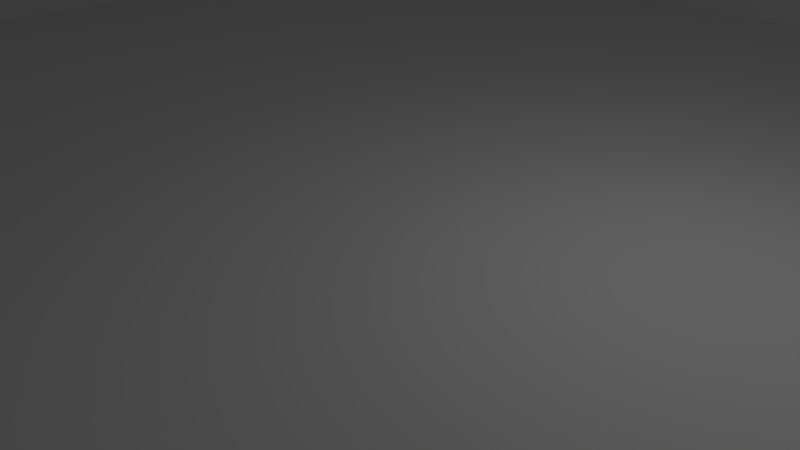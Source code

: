 # Source: GameFloor.blend  (saved by Blender 2.79.0; exported with 4.5.12 LTS)
import bpy
from mathutils import Matrix  # noqa: F401  (used for matrix-valued properties, if any)

bpy.ops.wm.read_factory_settings(use_empty=True)
scene = bpy.context.scene
scene.name = 'Scene'

# ---- collections
col_collection_1 = bpy.data.collections.new('Collection 1'); scene.collection.children.link(col_collection_1)

# ---- world
world_world = bpy.data.worlds.new('World'); scene.world = world_world
world_world.color = (0.05088, 0.05088, 0.05088)
world_world.use_sun_shadow = False
world_world.sun_shadow_jitter_overblur = 0.0
world_world.cycles.sampling_method = 'MANUAL'

# ---- cameras
cam_camera = bpy.data.cameras.new('Camera')
cam_camera.clip_end = 100.0
cam_camera.lens = 35.0
cam_camera.sensor_width = 32.0
cam_camera.sensor_height = 18.0
cam_camera.ortho_scale = 7.314
cam_camera.dof.focus_distance = 0.0
cam_camera.dof.aperture_fstop = 128.0

# ---- lights
light_lamp = bpy.data.lights.new('Lamp', 'POINT')
light_lamp.transmission_factor = 0.0
light_lamp.cutoff_distance = 30.0
light_lamp.energy = 100.0
light_lamp.shadow_buffer_clip_start = 1.001
light_lamp.shadow_soft_size = 0.1
light_lamp.shadow_maximum_resolution = 0.006
light_lamp.use_absolute_resolution = True

# ---- meshes
me_cube_002 = bpy.data.meshes.new('Cube.002')
me_cube_002.from_pydata([(12.28, 12.28, -1.127), (12.28, 11.56, -1.127), (12.28, 10.83, -1.127), (12.28, 10.11, -1.127), (12.28, 9.389, -1.127), (12.28, 8.667, -1.127), (12.28, 7.944, -1.127), (12.28, 7.222, -1.127), (12.28, 6.5, -1.127), (12.28, 5.778, -1.127), (12.28, 5.056, -1.127), (12.28, 4.333, -1.127), (12.28, 3.611, -1.127), (12.28, 2.889, -1.127), (12.28, 2.167, -1.127), (12.28, 1.444, -1.127), (12.28, 0.7222, -1.127), (12.28, -1.132e-06, -1.127), (12.28, -0.7222, -1.127), (12.28, -1.444, -1.127), (12.28, -2.167, -1.127), (12.28, -2.889, -1.127), (12.28, -3.611, -1.127), (12.28, -4.333, -1.127), (12.28, -5.056, -1.127), (12.28, -5.778, -1.127), (12.28, -6.5, -1.127), (12.28, -7.222, -1.127), (12.28, -7.944, -1.127), (12.28, -8.667, -1.127), (12.28, -9.389, -1.127), (12.28, -10.11, -1.127), (12.28, -10.83, -1.127), (12.28, -11.56, -1.127), (12.28, -12.28, -1.127), (11.56, 12.28, -1.127), (11.56, -12.28, -1.127), (10.83, 12.28, -1.127), (10.83, -12.28, -1.127), (10.11, 12.28, -1.127), (10.11, -12.28, -1.127), (9.389, 12.28, -1.127), (9.389, -12.28, -1.127), (8.667, 12.28, -1.127), (8.667, -12.28, -1.127), (7.944, 12.28, -1.127), (7.944, -12.28, -1.127), (7.222, 12.28, -1.127), (7.222, -12.28, -1.127), (6.5, 12.28, -1.127), (6.5, -12.28, -1.127), (5.778, 12.28, -1.127), (5.778, -12.28, -1.127), (5.056, 12.28, -1.127), (5.056, -12.28, -1.127), (4.333, 12.28, -1.127), (4.333, -12.28, -1.127), (3.611, 12.28, -1.127), (3.611, -12.28, -1.127), (2.889, 12.28, -1.127), (2.889, -12.28, -1.127), (2.167, 12.28, -1.127), (2.167, -12.28, -1.127), (1.444, 12.28, -1.127), (1.444, -12.28, -1.127), (0.7222, 12.28, -1.127), (0.7222, -12.28, -1.127), (1.07e-06, 12.28, -1.127), (-1.07e-06, -12.28, -1.127), (-0.7222, 12.28, -1.127), (-0.7222, -12.28, -1.127), (-1.444, 12.28, -1.127), (-1.444, -12.28, -1.127), (-2.167, 12.28, -1.127), (-2.167, -12.28, -1.127), (-2.889, 12.28, -1.127), (-2.889, -12.28, -1.127), (-3.611, 12.28, -1.127), (-3.611, -12.28, -1.127), (-4.333, 12.28, -1.127), (-4.333, -12.28, -1.127), (-5.056, 12.28, -1.127), (-5.056, -12.28, -1.127), (-5.778, 12.28, -1.127), (-5.778, -12.28, -1.127), (-6.5, 12.28, -1.127), (-6.5, -12.28, -1.127), (-7.222, 12.28, -1.127), (-7.222, -12.28, -1.127), (-7.944, 12.28, -1.127), (-7.944, -12.28, -1.127), (-8.667, 12.28, -1.127), (-8.667, -12.28, -1.127), (-9.389, 12.28, -1.127), (-9.389, -12.28, -1.127), (-10.11, 12.28, -1.127), (-10.11, -12.28, -1.127), (-10.83, 12.28, -1.127), (-10.83, -12.28, -1.127), (-11.56, 12.28, -1.127), (-11.56, -12.28, -1.127), (-12.28, 12.28, -1.127), (-12.28, 11.56, -1.127), (-12.28, 10.83, -1.127), (-12.28, 10.11, -1.127), (-12.28, 9.389, -1.127), (-12.28, 8.667, -1.127), (-12.28, 7.944, -1.127), (-12.28, 7.222, -1.127), (-12.28, 6.5, -1.127), (-12.28, 5.778, -1.127), (-12.28, 5.056, -1.127), (-12.28, 4.333, -1.127), (-12.28, 3.611, -1.127), (-12.28, 2.889, -1.127), (-12.28, 2.167, -1.127), (-12.28, 1.444, -1.127), (-12.28, 0.7222, -1.127), (-12.28, -1.132e-06, -1.127), (-12.28, -0.7222, -1.127), (-12.28, -1.444, -1.127), (-12.28, -2.167, -1.127), (-12.28, -2.889, -1.127), (-12.28, -3.611, -1.127), (-12.28, -4.333, -1.127), (-12.28, -5.056, -1.127), (-12.28, -5.778, -1.127), (-12.28, -6.5, -1.127), (-12.28, -7.222, -1.127), (-12.28, -7.944, -1.127), (-12.28, -8.667, -1.127), (-12.28, -9.389, -1.127), (-12.28, -10.11, -1.127), (-12.28, -10.83, -1.127), (-12.28, -11.56, -1.127), (-12.28, -12.28, -1.127)], [], [(0, 35, 37, 39, 41, 43, 45, 47, 49, 51, 53, 55, 57, 59, 61, 63, 65, 67, 69, 71, 73, 75, 77, 79, 81, 83, 85, 87, 89, 91, 93, 95, 97, 99, 101, 102, 103, 104, 105, 106, 107, 108, 109, 110, 111, 112, 113, 114, 115, 116, 117, 118, 119, 120, 121, 122, 123, 124, 125, 126, 127, 128, 129, 130, 131, 132, 133, 134, 135, 100, 98, 96, 94, 92, 90, 88, 86, 84, 82, 80, 78, 76, 74, 72, 70, 68, 66, 64, 62, 60, 58, 56, 54, 52, 50, 48, 46, 44, 42, 40, 38, 36, 34, 33, 32, 31, 30, 29, 28, 27, 26, 25, 24, 23, 22, 21, 20, 19, 18, 17, 16, 15, 14, 13, 12, 11, 10, 9, 8, 7, 6, 5, 4, 3, 2, 1)])
_uv = me_cube_002.uv_layers.new(name='UVMap')
_uv.uv.foreach_set('vector', [0.9999, 0.9999, 0.9705, 0.9999, 0.9411, 0.9999, 0.9117, 0.9999, 0.8823, 0.9999, 0.8529, 0.9999, 0.8235, 0.9999, 0.7941, 0.9999, 0.7647, 0.9999, 0.7352, 0.9999, 0.7058, 0.9999, 0.6764, 0.9999, 0.647, 0.9999, 0.6176, 0.9999, 0.5882, 0.9999, 0.5588, 0.9999, 0.5294, 0.9999, 0.5, 0.9999, 0.4706, 0.9999, 0.4412, 0.9999, 0.4118, 0.9999, 0.3824, 0.9999, 0.353, 0.9999, 0.3236, 0.9999, 0.2942, 0.9999, 0.2648, 0.9999, 0.2353, 0.9999, 0.2059, 0.9999, 0.1765, 0.9999, 0.1471, 0.9999, 0.1177, 0.9999, 0.08832, 0.9999, 0.05891, 0.9999, 0.02951, 0.9999, 9.998e-05, 0.9999, 0.0001001, 0.9705, 0.0001003, 0.9411, 0.0001004, 0.9117, 0.0001006, 0.8823, 0.0001007, 0.8529, 0.0001009, 0.8235, 0.000101, 0.7941, 0.0001012, 0.7646, 0.0001014, 0.7352, 0.0001015, 0.7058, 0.0001017, 0.6764, 0.0001019, 0.647, 0.000102, 0.6176, 0.0001021, 0.5882, 0.0001022, 0.5588, 0.0001022, 0.5294, 0.0001023, 0.5, 0.0001023, 0.4706, 0.0001022, 0.4412, 0.0001022, 0.4118, 0.0001022, 0.3824, 0.0001022, 0.353, 0.0001022, 0.3236, 0.0001021, 0.2942, 0.0001021, 0.2648, 0.000102, 0.2353, 0.0001019, 0.2059, 0.0001018, 0.1765, 0.0001018, 0.1471, 0.0001017, 0.1177, 0.0001016, 0.08832, 0.0001015, 0.05891, 0.0001014, 0.02951, 0.0001012, 0.000103, 0.02951, 0.0001029, 0.05891, 0.0001027, 0.08832, 0.0001027, 0.1177, 0.0001025, 0.1471, 0.0001025, 0.1765, 0.0001025, 0.2059, 0.0001024, 0.2353, 0.0001023, 0.2648, 0.0001022, 0.2942, 0.0001022, 0.3236, 0.0001022, 0.353, 0.0001022, 0.3824, 0.0001022, 0.4118, 0.0001022, 0.4412, 0.0001022, 0.4706, 0.0001022, 0.5, 0.0001022, 0.5294, 0.000102, 0.5588, 0.000102, 0.5882, 0.0001018, 0.6176, 0.0001018, 0.647, 0.0001016, 0.6764, 0.0001016, 0.7058, 0.0001015, 0.7352, 0.0001013, 0.7646, 0.0001012, 0.7941, 0.0001011, 0.8235, 0.0001009, 0.8529, 0.0001008, 0.8823, 0.0001006, 0.9117, 0.0001005, 0.9411, 0.0001003, 0.9705, 0.0001001, 0.9999, 9.998e-05, 0.9999, 0.02951, 0.9999, 0.05891, 0.9999, 0.08832, 0.9999, 0.1177, 0.9999, 0.1471, 0.9999, 0.1765, 0.9999, 0.2059, 0.9999, 0.2353, 0.9999, 0.2648, 0.9999, 0.2942, 0.9999, 0.3236, 0.9999, 0.353, 0.9999, 0.3824, 0.9999, 0.4118, 0.9999, 0.4412, 0.9999, 0.4706, 0.9999, 0.5, 0.9999, 0.5294, 0.9999, 0.5588, 0.9999, 0.5882, 0.9999, 0.6176, 0.9999, 0.647, 0.9999, 0.6764, 0.9999, 0.7058, 0.9999, 0.7352, 0.9999, 0.7647, 0.9999, 0.7941, 0.9999, 0.8235, 0.9999, 0.8529, 0.9999, 0.8823, 0.9999, 0.9117, 0.9999, 0.9411, 0.9999, 0.9705])
me_cube_002.use_remesh_preserve_volume = False
me_cube_002.use_remesh_preserve_attributes = False
me_cube_002.use_mirror_vertex_groups = False
me_cube_002.update()
me_cube_001 = bpy.data.meshes.new('Cube.001')
me_cube_001.from_pydata([(12.28, 12.28, -1.127), (12.28, 11.56, -1.127), (12.28, 10.83, -1.127), (12.28, 10.11, -1.127), (12.28, 9.389, -1.127), (12.28, 8.667, -1.127), (12.28, 7.944, -1.127), (12.28, 7.222, -1.127), (12.28, 6.5, -1.127), (12.28, 5.778, -1.127), (12.28, 5.056, -1.127), (12.28, 4.333, -1.127), (12.28, 3.611, -1.127), (12.28, 2.889, -1.127), (12.28, 2.167, -1.127), (12.28, 1.444, -1.127), (12.28, 0.7222, -1.127), (12.28, -1.132e-06, -1.127), (12.28, -0.7222, -1.127), (12.28, -1.444, -1.127), (12.28, -2.167, -1.127), (12.28, -2.889, -1.127), (12.28, -3.611, -1.127), (12.28, -4.333, -1.127), (12.28, -5.056, -1.127), (12.28, -5.778, -1.127), (12.28, -6.5, -1.127), (12.28, -7.222, -1.127), (12.28, -7.944, -1.127), (12.28, -8.667, -1.127), (12.28, -9.389, -1.127), (12.28, -10.11, -1.127), (12.28, -10.83, -1.127), (12.28, -11.56, -1.127), (12.28, -12.28, -1.127), (11.56, 12.28, -1.127), (11.56, -12.28, -1.127), (10.83, 12.28, -1.127), (10.83, -12.28, -1.127), (10.11, 12.28, -1.127), (10.11, -12.28, -1.127), (9.389, 12.28, -1.127), (9.389, -12.28, -1.127), (8.667, 12.28, -1.127), (8.667, -12.28, -1.127), (7.944, 12.28, -1.127), (7.944, -12.28, -1.127), (7.222, 12.28, -1.127), (7.222, -12.28, -1.127), (6.5, 12.28, -1.127), (6.5, -12.28, -1.127), (5.778, 12.28, -1.127), (5.778, -12.28, -1.127), (5.056, 12.28, -1.127), (5.056, -12.28, -1.127), (4.333, 12.28, -1.127), (4.333, -12.28, -1.127), (3.611, 12.28, -1.127), (3.611, -12.28, -1.127), (2.889, 12.28, -1.127), (2.889, -12.28, -1.127), (2.167, 12.28, -1.127), (2.167, -12.28, -1.127), (1.444, 12.28, -1.127), (1.444, -12.28, -1.127), (0.7222, 12.28, -1.127), (0.7222, -12.28, -1.127), (1.07e-06, 12.28, -1.127), (-1.07e-06, -12.28, -1.127), (-0.7222, 12.28, -1.127), (-0.7222, -12.28, -1.127), (-1.444, 12.28, -1.127), (-1.444, -12.28, -1.127), (-2.167, 12.28, -1.127), (-2.167, -12.28, -1.127), (-2.889, 12.28, -1.127), (-2.889, -12.28, -1.127), (-3.611, 12.28, -1.127), (-3.611, -12.28, -1.127), (-4.333, 12.28, -1.127), (-4.333, -12.28, -1.127), (-5.056, 12.28, -1.127), (-5.056, -12.28, -1.127), (-5.778, 12.28, -1.127), (-5.778, -12.28, -1.127), (-6.5, 12.28, -1.127), (-6.5, -12.28, -1.127), (-7.222, 12.28, -1.127), (-7.222, -12.28, -1.127), (-7.944, 12.28, -1.127), (-7.944, -12.28, -1.127), (-8.667, 12.28, -1.127), (-8.667, -12.28, -1.127), (-9.389, 12.28, -1.127), (-9.389, -12.28, -1.127), (-10.11, 12.28, -1.127), (-10.11, -12.28, -1.127), (-10.83, 12.28, -1.127), (-10.83, -12.28, -1.127), (-11.56, 12.28, -1.127), (-11.56, -12.28, -1.127), (-12.28, 12.28, -1.127), (-12.28, 11.56, -1.127), (-12.28, 10.83, -1.127), (-12.28, 10.11, -1.127), (-12.28, 9.389, -1.127), (-12.28, 8.667, -1.127), (-12.28, 7.944, -1.127), (-12.28, 7.222, -1.127), (-12.28, 6.5, -1.127), (-12.28, 5.778, -1.127), (-12.28, 5.056, -1.127), (-12.28, 4.333, -1.127), (-12.28, 3.611, -1.127), (-12.28, 2.889, -1.127), (-12.28, 2.167, -1.127), (-12.28, 1.444, -1.127), (-12.28, 0.7222, -1.127), (-12.28, -1.132e-06, -1.127), (-12.28, -0.7222, -1.127), (-12.28, -1.444, -1.127), (-12.28, -2.167, -1.127), (-12.28, -2.889, -1.127), (-12.28, -3.611, -1.127), (-12.28, -4.333, -1.127), (-12.28, -5.056, -1.127), (-12.28, -5.778, -1.127), (-12.28, -6.5, -1.127), (-12.28, -7.222, -1.127), (-12.28, -7.944, -1.127), (-12.28, -8.667, -1.127), (-12.28, -9.389, -1.127), (-12.28, -10.11, -1.127), (-12.28, -10.83, -1.127), (-12.28, -11.56, -1.127), (-12.28, -12.28, -1.127), (12.28, 12.28, 2.864), (12.28, 11.56, 2.864), (12.28, 10.83, 2.864), (12.28, 10.11, 2.864), (12.28, 9.389, 2.864), (12.28, 8.667, 2.864), (12.28, 7.944, 2.864), (12.28, 7.222, 2.864), (12.28, 6.5, 2.864), (12.28, 5.778, 2.864), (12.28, 5.056, 2.864), (12.28, 4.333, 2.864), (12.28, 3.611, 2.864), (12.28, 2.889, 2.864), (12.28, 2.167, 2.864), (12.28, 1.444, 2.864), (12.28, 0.7222, 2.864), (12.28, -1.132e-06, 2.864), (12.28, -0.7222, 2.864), (12.28, -1.444, 2.864), (12.28, -2.167, 2.864), (12.28, -2.889, 2.864), (12.28, -3.611, 2.864), (12.28, -4.333, 2.864), (12.28, -5.056, 2.864), (12.28, -5.778, 2.864), (12.28, -6.5, 2.864), (12.28, -7.222, 2.864), (12.28, -7.944, 2.864), (12.28, -8.667, 2.864), (12.28, -9.389, 2.864), (12.28, -10.11, 2.864), (12.28, -10.83, 2.864), (12.28, -11.56, 2.864), (12.28, -12.28, 2.864), (-12.28, -12.28, 2.864), (-12.28, 12.28, 2.864), (-12.28, 11.56, 2.864), (-12.28, 10.83, 2.864), (-12.28, 10.11, 2.864), (-12.28, 9.389, 2.864), (-12.28, 8.667, 2.864), (-12.28, 7.944, 2.864), (-12.28, 7.222, 2.864), (-12.28, 6.5, 2.864), (-12.28, 5.778, 2.864), (-12.28, 5.056, 2.864), (-12.28, 4.333, 2.864), (-12.28, 3.611, 2.864), (-12.28, 2.889, 2.864), (-12.28, 2.167, 2.864), (-12.28, 1.444, 2.864), (-12.28, 0.7222, 2.864), (-12.28, -1.132e-06, 2.864), (-12.28, -0.7222, 2.864), (-12.28, -1.444, 2.864), (-12.28, -2.167, 2.864), (-12.28, -2.889, 2.864), (-12.28, -3.611, 2.864), (-12.28, -4.333, 2.864), (-12.28, -5.056, 2.864), (-12.28, -5.778, 2.864), (-12.28, -6.5, 2.864), (-12.28, -7.222, 2.864), (-12.28, -7.944, 2.864), (-12.28, -8.667, 2.864), (-12.28, -9.389, 2.864), (-12.28, -10.11, 2.864), (-12.28, -10.83, 2.864), (-12.28, -11.56, 2.864), (11.56, 12.28, 2.864), (11.56, -12.28, 2.864), (10.83, 12.28, 2.864), (10.83, -12.28, 2.864), (10.11, 12.28, 2.864), (10.11, -12.28, 2.864), (9.389, 12.28, 2.864), (9.389, -12.28, 2.864), (8.667, 12.28, 2.864), (8.667, -12.28, 2.864), (7.944, 12.28, 2.864), (7.944, -12.28, 2.864), (7.222, 12.28, 2.864), (7.222, -12.28, 2.864), (6.5, 12.28, 2.864), (6.5, -12.28, 2.864), (5.778, 12.28, 2.864), (5.778, -12.28, 2.864), (5.056, 12.28, 2.864), (5.056, -12.28, 2.864), (4.333, 12.28, 2.864), (4.333, -12.28, 2.864), (3.611, 12.28, 2.864), (3.611, -12.28, 2.864), (2.889, 12.28, 2.864), (2.889, -12.28, 2.864), (2.167, 12.28, 2.864), (2.167, -12.28, 2.864), (1.444, 12.28, 2.864), (1.444, -12.28, 2.864), (0.7222, 12.28, 2.864), (0.7222, -12.28, 2.864), (9.593e-07, 12.28, 2.864), (-1.18e-06, -12.28, 2.864), (-0.7222, 12.28, 2.864), (-0.7222, -12.28, 2.864), (-1.444, 12.28, 2.864), (-1.444, -12.28, 2.864), (-2.167, 12.28, 2.864), (-2.167, -12.28, 2.864), (-2.889, 12.28, 2.864), (-2.889, -12.28, 2.864), (-3.611, 12.28, 2.864), (-3.611, -12.28, 2.864), (-4.333, 12.28, 2.864), (-4.333, -12.28, 2.864), (-5.056, 12.28, 2.864), (-5.056, -12.28, 2.864), (-5.778, 12.28, 2.864), (-5.778, -12.28, 2.864), (-6.5, 12.28, 2.864), (-6.5, -12.28, 2.864), (-7.222, 12.28, 2.864), (-7.222, -12.28, 2.864), (-7.944, 12.28, 2.864), (-7.944, -12.28, 2.864), (-8.667, 12.28, 2.864), (-8.667, -12.28, 2.864), (-9.389, 12.28, 2.864), (-9.389, -12.28, 2.864), (-10.11, 12.28, 2.864), (-10.11, -12.28, 2.864), (-10.83, 12.28, 2.864), (-10.83, -12.28, 2.864), (-11.56, 12.28, 2.864), (-11.56, -12.28, 2.864)], [], [(120, 119, 118, 117, 116, 115, 114, 113, 112, 111, 110, 109, 108, 107, 106, 105, 104, 103, 102, 101, 172, 173, 174, 175, 176, 177, 178, 179, 180, 181, 182, 183, 184, 185, 186, 187, 188, 189, 190, 191, 192, 193, 194, 195, 196, 197, 198, 199, 200, 201, 202, 203, 204, 205, 171, 135, 134, 133, 132, 131, 130, 129, 128, 127, 126, 125, 124, 123, 122, 121), (38, 40, 42, 44, 46, 48, 50, 52, 54, 56, 58, 60, 62, 64, 66, 68, 70, 72, 74, 76, 78, 80, 82, 84, 86, 88, 90, 92, 94, 96, 98, 100, 135, 171, 271, 269, 267, 265, 263, 261, 259, 257, 255, 253, 251, 249, 247, 245, 243, 241, 239, 237, 235, 233, 231, 229, 227, 225, 223, 221, 219, 217, 215, 213, 211, 209, 207, 170, 34, 36), (35, 0, 136, 206, 208, 210, 212, 214, 216, 218, 220, 222, 224, 226, 228, 230, 232, 234, 236, 238, 240, 242, 244, 246, 248, 250, 252, 254, 256, 258, 260, 262, 264, 266, 268, 270, 172, 101, 99, 97, 95, 93, 91, 89, 87, 85, 83, 81, 79, 77, 75, 73, 71, 69, 67, 65, 63, 61, 59, 57, 55, 53, 51, 49, 47, 45, 43, 41, 39, 37), (29, 30, 31, 32, 33, 34, 170, 169, 168, 167, 166, 165, 164, 163, 162, 161, 160, 159, 158, 157, 156, 155, 154, 153, 152, 151, 150, 149, 148, 147, 146, 145, 144, 143, 142, 141, 140, 139, 138, 137, 136, 0, 1, 2, 3, 4, 5, 6, 7, 8, 9, 10, 11, 12, 13, 14, 15, 16, 17, 18, 19, 20, 21, 22, 23, 24, 25, 26, 27, 28)])
_uv = me_cube_001.uv_layers.new(name='UVMap')
_uv.uv.foreach_set('vector', [0.4412, 4.265e-05, 0.4706, 4.235e-05, 0.5, 4.207e-05, 0.5294, 4.181e-05, 0.5588, 4.156e-05, 0.5882, 4.135e-05, 0.6176, 4.115e-05, 0.647, 4.097e-05, 0.6765, 4.081e-05, 0.7059, 4.068e-05, 0.7353, 4.056e-05, 0.7647, 4.047e-05, 0.7941, 4.04e-05, 0.8235, 4.035e-05, 0.8529, 4.032e-05, 0.8823, 4.031e-05, 0.9117, 4.033e-05, 0.9411, 4.036e-05, 0.9706, 4.042e-05, 1.0, 4.05e-05, 1.0, 0.1626, 0.9705, 0.1625, 0.9411, 0.1625, 0.9117, 0.1625, 0.8823, 0.1625, 0.8529, 0.1625, 0.8235, 0.1625, 0.7941, 0.1625, 0.7647, 0.1625, 0.7353, 0.1626, 0.7059, 0.1626, 0.6765, 0.1626, 0.647, 0.1626, 0.6176, 0.1626, 0.5882, 0.1626, 0.5588, 0.1626, 0.5294, 0.1626, 0.5, 0.1626, 0.4706, 0.1626, 0.4412, 0.1626, 0.4118, 0.1626, 0.3824, 0.1626, 0.353, 0.1626, 0.3235, 0.1626, 0.2941, 0.1626, 0.2647, 0.1626, 0.2353, 0.1626, 0.2059, 0.1626, 0.1765, 0.1626, 0.1471, 0.1626, 0.1177, 0.1626, 0.08827, 0.1626, 0.05886, 0.1626, 0.02945, 0.1626, 4.319e-05, 0.1626, 4.031e-05, 4.961e-05, 0.02945, 4.909e-05, 0.05886, 4.854e-05, 0.08827, 4.796e-05, 0.1177, 4.741e-05, 0.1471, 4.687e-05, 0.1765, 4.635e-05, 0.2059, 4.586e-05, 0.2353, 4.538e-05, 0.2647, 4.493e-05, 0.2941, 4.45e-05, 0.3235, 4.409e-05, 0.353, 4.37e-05, 0.3824, 4.333e-05, 0.4118, 4.298e-05, 0.9411, 0.1626, 0.9117, 0.1626, 0.8823, 0.1626, 0.8529, 0.1626, 0.8235, 0.1626, 0.7941, 0.1626, 0.7647, 0.1626, 0.7353, 0.1626, 0.7059, 0.1626, 0.6765, 0.1626, 0.647, 0.1626, 0.6176, 0.1626, 0.5882, 0.1626, 0.5588, 0.1626, 0.5294, 0.1626, 0.5, 0.1626, 0.4706, 0.1626, 0.4412, 0.1626, 0.4118, 0.1626, 0.3824, 0.1626, 0.353, 0.1626, 0.3235, 0.1626, 0.2941, 0.1626, 0.2647, 0.1626, 0.2353, 0.1626, 0.2059, 0.1626, 0.1765, 0.1626, 0.1471, 0.1626, 0.1177, 0.1626, 0.08827, 0.1626, 0.05886, 0.1626, 0.02945, 0.1626, 4.031e-05, 0.1625, 4.198e-05, 4.043e-05, 0.02945, 4.074e-05, 0.05886, 4.102e-05, 0.08827, 4.128e-05, 0.1177, 4.155e-05, 0.1471, 4.181e-05, 0.1765, 4.204e-05, 0.2059, 4.225e-05, 0.2353, 4.246e-05, 0.2647, 4.263e-05, 0.2941, 4.278e-05, 0.3235, 4.292e-05, 0.353, 4.303e-05, 0.3824, 4.312e-05, 0.4118, 4.319e-05, 0.4412, 4.325e-05, 0.4706, 4.328e-05, 0.5, 4.328e-05, 0.5294, 4.327e-05, 0.5588, 4.324e-05, 0.5882, 4.318e-05, 0.6176, 4.31e-05, 0.647, 4.301e-05, 0.6765, 4.289e-05, 0.7059, 4.275e-05, 0.7353, 4.259e-05, 0.7647, 4.241e-05, 0.7941, 4.22e-05, 0.8235, 4.198e-05, 0.8529, 4.174e-05, 0.8823, 4.148e-05, 0.9117, 4.118e-05, 0.9411, 4.09e-05, 0.9705, 4.06e-05, 1.0, 4.031e-05, 1.0, 0.1625, 0.9706, 0.1626, 0.9705, 4.089e-05, 1.0, 4.031e-05, 1.0, 0.1625, 0.9706, 0.1626, 0.9411, 0.1626, 0.9117, 0.1626, 0.8823, 0.1626, 0.8529, 0.1626, 0.8235, 0.1626, 0.7941, 0.1626, 0.7647, 0.1626, 0.7353, 0.1626, 0.7059, 0.1626, 0.6765, 0.1626, 0.647, 0.1626, 0.6176, 0.1626, 0.5882, 0.1626, 0.5588, 0.1626, 0.5294, 0.1626, 0.5, 0.1626, 0.4706, 0.1626, 0.4412, 0.1626, 0.4118, 0.1626, 0.3824, 0.1626, 0.353, 0.1626, 0.3235, 0.1626, 0.2941, 0.1626, 0.2647, 0.1626, 0.2353, 0.1626, 0.2059, 0.1626, 0.1765, 0.1626, 0.1471, 0.1626, 0.1177, 0.1626, 0.08827, 0.1626, 0.05886, 0.1626, 0.02945, 0.1626, 4.031e-05, 0.1626, 4.07e-05, 5.004e-05, 0.02945, 5.011e-05, 0.05886, 5.016e-05, 0.08827, 5.019e-05, 0.1177, 5.02e-05, 0.1471, 5.018e-05, 0.1765, 5.014e-05, 0.2059, 5.008e-05, 0.2353, 5.001e-05, 0.2647, 4.99e-05, 0.2941, 4.978e-05, 0.3235, 4.964e-05, 0.353, 4.947e-05, 0.3824, 4.929e-05, 0.4118, 4.908e-05, 0.4412, 4.885e-05, 0.4706, 4.86e-05, 0.5, 4.833e-05, 0.5294, 4.803e-05, 0.5588, 4.77e-05, 0.5882, 4.735e-05, 0.6176, 4.698e-05, 0.647, 4.659e-05, 0.6765, 4.618e-05, 0.7059, 4.574e-05, 0.7353, 4.528e-05, 0.7647, 4.481e-05, 0.7941, 4.431e-05, 0.8235, 4.379e-05, 0.8529, 4.325e-05, 0.8823, 4.269e-05, 0.9117, 4.211e-05, 0.9411, 4.149e-05, 0.1471, 0.1626, 0.1177, 0.1626, 0.08827, 0.1626, 0.05886, 0.1626, 0.02945, 0.1626, 4.311e-05, 0.1626, 4.031e-05, 4.915e-05, 0.02945, 4.864e-05, 0.05886, 4.811e-05, 0.08827, 4.754e-05, 0.1177, 4.7e-05, 0.1471, 4.648e-05, 0.1765, 4.598e-05, 0.2059, 4.55e-05, 0.2353, 4.504e-05, 0.2647, 4.46e-05, 0.2941, 4.419e-05, 0.3235, 4.379e-05, 0.353, 4.342e-05, 0.3824, 4.307e-05, 0.4118, 4.273e-05, 0.4412, 4.243e-05, 0.4706, 4.214e-05, 0.5, 4.187e-05, 0.5294, 4.162e-05, 0.5588, 4.14e-05, 0.5882, 4.12e-05, 0.6176, 4.101e-05, 0.647, 4.085e-05, 0.6765, 4.071e-05, 0.7059, 4.058e-05, 0.7353, 4.049e-05, 0.7647, 4.041e-05, 0.7941, 4.036e-05, 0.8235, 4.032e-05, 0.8529, 4.031e-05, 0.8823, 4.032e-05, 0.9117, 4.035e-05, 0.9411, 4.04e-05, 0.9706, 4.047e-05, 1.0, 4.056e-05, 1.0, 0.1626, 0.9705, 0.1626, 0.9411, 0.1625, 0.9117, 0.1625, 0.8823, 0.1625, 0.8529, 0.1625, 0.8235, 0.1625, 0.7941, 0.1625, 0.7647, 0.1625, 0.7353, 0.1626, 0.7059, 0.1626, 0.6765, 0.1626, 0.647, 0.1626, 0.6176, 0.1626, 0.5882, 0.1626, 0.5588, 0.1626, 0.5294, 0.1626, 0.5, 0.1626, 0.4706, 0.1626, 0.4412, 0.1626, 0.4118, 0.1626, 0.3824, 0.1626, 0.353, 0.1626, 0.3235, 0.1626, 0.2941, 0.1626, 0.2647, 0.1626, 0.2353, 0.1626, 0.2059, 0.1626, 0.1765, 0.1626])
me_cube_001.use_remesh_preserve_volume = False
me_cube_001.use_remesh_preserve_attributes = False
me_cube_001.use_mirror_vertex_groups = False
me_cube_001.update()
me_cube = bpy.data.meshes.new('Cube')
me_cube.from_pydata([(-13.0, -13.0, -2.127), (-13.0, -13.0, -1.127), (-13.0, 13.0, -2.127), (-13.0, 13.0, -1.127), (13.0, -13.0, -2.127), (13.0, -13.0, -1.127), (13.0, 13.0, -2.127), (13.0, 13.0, -1.127), (-13.0, -12.28, -1.127), (-13.0, -11.56, -1.127), (-13.0, -10.83, -1.127), (-13.0, -10.11, -1.127), (-13.0, -9.389, -1.127), (-13.0, -8.667, -1.127), (-13.0, -7.944, -1.127), (-13.0, -7.222, -1.127), (-13.0, -6.5, -1.127), (-13.0, -5.778, -1.127), (-13.0, -5.056, -1.127), (-13.0, -4.333, -1.127), (-13.0, -3.611, -1.127), (-13.0, -2.889, -1.127), (-13.0, -2.167, -1.127), (-13.0, -1.444, -1.127), (-13.0, -0.7222, -1.127), (-13.0, 1.132e-06, -1.127), (-13.0, 0.7222, -1.127), (-13.0, 1.444, -1.127), (-13.0, 2.167, -1.127), (-13.0, 2.889, -1.127), (-13.0, 3.611, -1.127), (-13.0, 4.333, -1.127), (-13.0, 5.056, -1.127), (-13.0, 5.778, -1.127), (-13.0, 6.5, -1.127), (-13.0, 7.222, -1.127), (-13.0, 7.944, -1.127), (-13.0, 8.667, -1.127), (-13.0, 9.389, -1.127), (-13.0, 10.11, -1.127), (-13.0, 10.83, -1.127), (-13.0, 11.56, -1.127), (-13.0, 12.28, -1.127), (-12.28, 13.0, -1.127), (-11.56, 13.0, -1.127), (-10.83, 13.0, -1.127), (-10.11, 13.0, -1.127), (-9.389, 13.0, -1.127), (-8.667, 13.0, -1.127), (-7.944, 13.0, -1.127), (-7.222, 13.0, -1.127), (-6.5, 13.0, -1.127), (-5.778, 13.0, -1.127), (-5.056, 13.0, -1.127), (-4.333, 13.0, -1.127), (-3.611, 13.0, -1.127), (-2.889, 13.0, -1.127), (-2.167, 13.0, -1.127), (-1.444, 13.0, -1.127), (-0.7222, 13.0, -1.127), (1.132e-06, 13.0, -1.127), (0.7222, 13.0, -1.127), (1.444, 13.0, -1.127), (2.167, 13.0, -1.127), (2.889, 13.0, -1.127), (3.611, 13.0, -1.127), (4.333, 13.0, -1.127), (5.056, 13.0, -1.127), (5.778, 13.0, -1.127), (6.5, 13.0, -1.127), (7.222, 13.0, -1.127), (7.944, 13.0, -1.127), (8.667, 13.0, -1.127), (9.389, 13.0, -1.127), (10.11, 13.0, -1.127), (10.83, 13.0, -1.127), (11.56, 13.0, -1.127), (12.28, 13.0, -1.127), (13.0, 12.28, -1.127), (13.0, 11.56, -1.127), (13.0, 10.83, -1.127), (13.0, 10.11, -1.127), (13.0, 9.389, -1.127), (13.0, 8.667, -1.127), (13.0, 7.944, -1.127), (13.0, 7.222, -1.127), (13.0, 6.5, -1.127), (13.0, 5.778, -1.127), (13.0, 5.056, -1.127), (13.0, 4.333, -1.127), (13.0, 3.611, -1.127), (13.0, 2.889, -1.127), (13.0, 2.167, -1.127), (13.0, 1.444, -1.127), (13.0, 0.7222, -1.127), (13.0, -1.132e-06, -1.127), (13.0, -0.7222, -1.127), (13.0, -1.444, -1.127), (13.0, -2.167, -1.127), (13.0, -2.889, -1.127), (13.0, -3.611, -1.127), (13.0, -4.333, -1.127), (13.0, -5.056, -1.127), (13.0, -5.778, -1.127), (13.0, -6.5, -1.127), (13.0, -7.222, -1.127), (13.0, -7.944, -1.127), (13.0, -8.667, -1.127), (13.0, -9.389, -1.127), (13.0, -10.11, -1.127), (13.0, -10.83, -1.127), (13.0, -11.56, -1.127), (13.0, -12.28, -1.127), (12.28, -13.0, -1.127), (11.56, -13.0, -1.127), (10.83, -13.0, -1.127), (10.11, -13.0, -1.127), (9.389, -13.0, -1.127), (8.667, -13.0, -1.127), (7.944, -13.0, -1.127), (7.222, -13.0, -1.127), (6.5, -13.0, -1.127), (5.778, -13.0, -1.127), (5.056, -13.0, -1.127), (4.333, -13.0, -1.127), (3.611, -13.0, -1.127), (2.889, -13.0, -1.127), (2.167, -13.0, -1.127), (1.444, -13.0, -1.127), (0.7222, -13.0, -1.127), (-1.132e-06, -13.0, -1.127), (-0.7222, -13.0, -1.127), (-1.444, -13.0, -1.127), (-2.167, -13.0, -1.127), (-2.889, -13.0, -1.127), (-3.611, -13.0, -1.127), (-4.333, -13.0, -1.127), (-5.056, -13.0, -1.127), (-5.778, -13.0, -1.127), (-6.5, -13.0, -1.127), (-7.222, -13.0, -1.127), (-7.944, -13.0, -1.127), (-8.667, -13.0, -1.127), (-9.389, -13.0, -1.127), (-10.11, -13.0, -1.127), (-10.83, -13.0, -1.127), (-11.56, -13.0, -1.127), (-12.28, -13.0, -1.127), (-13.0, 12.28, 2.864), (-13.0, 13.0, 2.864), (12.28, 13.0, 2.864), (13.0, 13.0, 2.864), (13.0, -12.28, 2.864), (13.0, -13.0, 2.864), (-12.28, -13.0, 2.864), (-13.0, -13.0, 2.864), (-13.0, -12.28, 2.864), (-13.0, -11.56, 2.864), (-13.0, -10.83, 2.864), (-13.0, -10.11, 2.864), (-13.0, -9.389, 2.864), (-13.0, -8.667, 2.864), (-13.0, -7.944, 2.864), (-13.0, -7.222, 2.864), (-13.0, -6.5, 2.864), (-13.0, -5.778, 2.864), (-13.0, -5.056, 2.864), (-13.0, -4.333, 2.864), (-13.0, -3.611, 2.864), (-13.0, -2.889, 2.864), (-13.0, -2.167, 2.864), (-13.0, -1.444, 2.864), (-13.0, -0.7222, 2.864), (-13.0, 1.132e-06, 2.864), (-13.0, 0.7222, 2.864), (-13.0, 1.444, 2.864), (-13.0, 2.167, 2.864), (-13.0, 2.889, 2.864), (-13.0, 3.611, 2.864), (-13.0, 4.333, 2.864), (-13.0, 5.056, 2.864), (-13.0, 5.778, 2.864), (-13.0, 6.5, 2.864), (-13.0, 7.222, 2.864), (-13.0, 7.944, 2.864), (-13.0, 8.667, 2.864), (-13.0, 9.389, 2.864), (-13.0, 10.11, 2.864), (-13.0, 10.83, 2.864), (-13.0, 11.56, 2.864), (-12.28, 13.0, 2.864), (-11.56, 13.0, 2.864), (-10.83, 13.0, 2.864), (-10.11, 13.0, 2.864), (-9.389, 13.0, 2.864), (-8.667, 13.0, 2.864), (-7.944, 13.0, 2.864), (-7.222, 13.0, 2.864), (-6.5, 13.0, 2.864), (-5.778, 13.0, 2.864), (-5.056, 13.0, 2.864), (-4.333, 13.0, 2.864), (-3.611, 13.0, 2.864), (-2.889, 13.0, 2.864), (-2.167, 13.0, 2.864), (-1.444, 13.0, 2.864), (-0.7222, 13.0, 2.864), (1.022e-06, 13.0, 2.864), (0.7222, 13.0, 2.864), (1.444, 13.0, 2.864), (2.167, 13.0, 2.864), (2.889, 13.0, 2.864), (3.611, 13.0, 2.864), (4.333, 13.0, 2.864), (5.056, 13.0, 2.864), (5.778, 13.0, 2.864), (6.5, 13.0, 2.864), (7.222, 13.0, 2.864), (7.944, 13.0, 2.864), (8.667, 13.0, 2.864), (9.389, 13.0, 2.864), (10.11, 13.0, 2.864), (10.83, 13.0, 2.864), (11.56, 13.0, 2.864), (13.0, 12.28, 2.864), (13.0, 11.56, 2.864), (13.0, 10.83, 2.864), (13.0, 10.11, 2.864), (13.0, 9.389, 2.864), (13.0, 8.667, 2.864), (13.0, 7.944, 2.864), (13.0, 7.222, 2.864), (13.0, 6.5, 2.864), (13.0, 5.778, 2.864), (13.0, 5.056, 2.864), (13.0, 4.333, 2.864), (13.0, 3.611, 2.864), (13.0, 2.889, 2.864), (13.0, 2.167, 2.864), (13.0, 1.444, 2.864), (13.0, 0.7222, 2.864), (13.0, -1.132e-06, 2.864), (13.0, -0.7222, 2.864), (13.0, -1.444, 2.864), (13.0, -2.167, 2.864), (13.0, -2.889, 2.864), (13.0, -3.611, 2.864), (13.0, -4.333, 2.864), (13.0, -5.056, 2.864), (13.0, -5.778, 2.864), (13.0, -6.5, 2.864), (13.0, -7.222, 2.864), (13.0, -7.944, 2.864), (13.0, -8.667, 2.864), (13.0, -9.389, 2.864), (13.0, -10.11, 2.864), (13.0, -10.83, 2.864), (13.0, -11.56, 2.864), (12.28, -13.0, 2.864), (11.56, -13.0, 2.864), (10.83, -13.0, 2.864), (10.11, -13.0, 2.864), (9.389, -13.0, 2.864), (8.667, -13.0, 2.864), (7.944, -13.0, 2.864), (7.222, -13.0, 2.864), (6.5, -13.0, 2.864), (5.778, -13.0, 2.864), (5.056, -13.0, 2.864), (4.333, -13.0, 2.864), (3.611, -13.0, 2.864), (2.889, -13.0, 2.864), (2.167, -13.0, 2.864), (1.444, -13.0, 2.864), (0.7222, -13.0, 2.864), (-1.243e-06, -13.0, 2.864), (-0.7222, -13.0, 2.864), (-1.444, -13.0, 2.864), (-2.167, -13.0, 2.864), (-2.889, -13.0, 2.864), (-3.611, -13.0, 2.864), (-4.333, -13.0, 2.864), (-5.056, -13.0, 2.864), (-5.778, -13.0, 2.864), (-6.5, -13.0, 2.864), (-7.222, -13.0, 2.864), (-7.944, -13.0, 2.864), (-8.667, -13.0, 2.864), (-9.389, -13.0, 2.864), (-10.11, -13.0, 2.864), (-10.83, -13.0, 2.864), (-11.56, -13.0, 2.864), (12.28, 12.28, 2.864), (12.28, 11.56, 2.864), (12.28, 10.83, 2.864), (12.28, 10.11, 2.864), (12.28, 9.389, 2.864), (12.28, 8.667, 2.864), (12.28, 7.944, 2.864), (12.28, 7.222, 2.864), (12.28, 6.5, 2.864), (12.28, 5.778, 2.864), (12.28, 5.056, 2.864), (12.28, 4.333, 2.864), (12.28, 3.611, 2.864), (12.28, 2.889, 2.864), (12.28, 2.167, 2.864), (12.28, 1.444, 2.864), (12.28, 0.7222, 2.864), (12.28, -1.132e-06, 2.864), (12.28, -0.7222, 2.864), (12.28, -1.444, 2.864), (12.28, -2.167, 2.864), (12.28, -2.889, 2.864), (12.28, -3.611, 2.864), (12.28, -4.333, 2.864), (12.28, -5.056, 2.864), (12.28, -5.778, 2.864), (12.28, -6.5, 2.864), (12.28, -7.222, 2.864), (12.28, -7.944, 2.864), (12.28, -8.667, 2.864), (12.28, -9.389, 2.864), (12.28, -10.11, 2.864), (12.28, -10.83, 2.864), (12.28, -11.56, 2.864), (12.28, -12.28, 2.864), (-12.28, -12.28, 2.864), (-12.28, 12.28, 2.864), (-12.28, 11.56, 2.864), (-12.28, 10.83, 2.864), (-12.28, 10.11, 2.864), (-12.28, 9.389, 2.864), (-12.28, 8.667, 2.864), (-12.28, 7.944, 2.864), (-12.28, 7.222, 2.864), (-12.28, 6.5, 2.864), (-12.28, 5.778, 2.864), (-12.28, 5.056, 2.864), (-12.28, 4.333, 2.864), (-12.28, 3.611, 2.864), (-12.28, 2.889, 2.864), (-12.28, 2.167, 2.864), (-12.28, 1.444, 2.864), (-12.28, 0.7222, 2.864), (-12.28, -1.132e-06, 2.864), (-12.28, -0.7222, 2.864), (-12.28, -1.444, 2.864), (-12.28, -2.167, 2.864), (-12.28, -2.889, 2.864), (-12.28, -3.611, 2.864), (-12.28, -4.333, 2.864), (-12.28, -5.056, 2.864), (-12.28, -5.778, 2.864), (-12.28, -6.5, 2.864), (-12.28, -7.222, 2.864), (-12.28, -7.944, 2.864), (-12.28, -8.667, 2.864), (-12.28, -9.389, 2.864), (-12.28, -10.11, 2.864), (-12.28, -10.83, 2.864), (-12.28, -11.56, 2.864), (11.56, 12.28, 2.864), (11.56, -12.28, 2.864), (10.83, 12.28, 2.864), (10.83, -12.28, 2.864), (10.11, 12.28, 2.864), (10.11, -12.28, 2.864), (9.389, 12.28, 2.864), (9.389, -12.28, 2.864), (8.667, 12.28, 2.864), (8.667, -12.28, 2.864), (7.944, 12.28, 2.864), (7.944, -12.28, 2.864), (7.222, 12.28, 2.864), (7.222, -12.28, 2.864), (6.5, 12.28, 2.864), (6.5, -12.28, 2.864), (5.778, 12.28, 2.864), (5.778, -12.28, 2.864), (5.056, 12.28, 2.864), (5.056, -12.28, 2.864), (4.333, 12.28, 2.864), (4.333, -12.28, 2.864), (3.611, 12.28, 2.864), (3.611, -12.28, 2.864), (2.889, 12.28, 2.864), (2.889, -12.28, 2.864), (2.167, 12.28, 2.864), (2.167, -12.28, 2.864), (1.444, 12.28, 2.864), (1.444, -12.28, 2.864), (0.7222, 12.28, 2.864), (0.7222, -12.28, 2.864), (9.593e-07, 12.28, 2.864), (-1.18e-06, -12.28, 2.864), (-0.7222, 12.28, 2.864), (-0.7222, -12.28, 2.864), (-1.444, 12.28, 2.864), (-1.444, -12.28, 2.864), (-2.167, 12.28, 2.864), (-2.167, -12.28, 2.864), (-2.889, 12.28, 2.864), (-2.889, -12.28, 2.864), (-3.611, 12.28, 2.864), (-3.611, -12.28, 2.864), (-4.333, 12.28, 2.864), (-4.333, -12.28, 2.864), (-5.056, 12.28, 2.864), (-5.056, -12.28, 2.864), (-5.778, 12.28, 2.864), (-5.778, -12.28, 2.864), (-6.5, 12.28, 2.864), (-6.5, -12.28, 2.864), (-7.222, 12.28, 2.864), (-7.222, -12.28, 2.864), (-7.944, 12.28, 2.864), (-7.944, -12.28, 2.864), (-8.667, 12.28, 2.864), (-8.667, -12.28, 2.864), (-9.389, 12.28, 2.864), (-9.389, -12.28, 2.864), (-10.11, 12.28, 2.864), (-10.11, -12.28, 2.864), (-10.83, 12.28, 2.864), (-10.83, -12.28, 2.864), (-11.56, 12.28, 2.864), (-11.56, -12.28, 2.864)], [], [(0, 1, 8, 9, 10, 11, 12, 13, 14, 15, 16, 17, 18, 19, 20, 21, 22, 23, 24, 25, 26, 27, 28, 29, 30, 31, 32, 33, 34, 35, 36, 37, 38, 39, 40, 41, 42, 3, 2), (2, 3, 43, 44, 45, 46, 47, 48, 49, 50, 51, 52, 53, 54, 55, 56, 57, 58, 59, 60, 61, 62, 63, 64, 65, 66, 67, 68, 69, 70, 71, 72, 73, 74, 75, 76, 77, 7, 6), (6, 7, 78, 79, 80, 81, 82, 83, 84, 85, 86, 87, 88, 89, 90, 91, 92, 93, 94, 95, 96, 97, 98, 99, 100, 101, 102, 103, 104, 105, 106, 107, 108, 109, 110, 111, 112, 5, 4), (4, 5, 113, 114, 115, 116, 117, 118, 119, 120, 121, 122, 123, 124, 125, 126, 127, 128, 129, 130, 131, 132, 133, 134, 135, 136, 137, 138, 139, 140, 141, 142, 143, 144, 145, 146, 147, 1, 0), (2, 6, 4, 0), (151, 150, 292, 293, 294, 295, 296, 297, 298, 299, 300, 301, 302, 303, 304, 305, 306, 307, 308, 309, 310, 311, 312, 313, 314, 315, 316, 317, 318, 319, 320, 321, 322, 323, 324, 325, 326, 152, 257, 256, 255, 254, 253, 252, 251, 250, 249, 248, 247, 246, 245, 244, 243, 242, 241, 240, 239, 238, 237, 236, 235, 234, 233, 232, 231, 230, 229, 228, 227, 226, 225, 224), (150, 223, 222, 221, 220, 219, 218, 217, 216, 215, 214, 213, 212, 211, 210, 209, 208, 207, 206, 205, 204, 203, 202, 201, 200, 199, 198, 197, 196, 195, 194, 193, 192, 191, 190, 328, 426, 424, 422, 420, 418, 416, 414, 412, 410, 408, 406, 404, 402, 400, 398, 396, 394, 392, 390, 388, 386, 384, 382, 380, 378, 376, 374, 372, 370, 368, 366, 364, 362, 292), (152, 326, 363, 365, 367, 369, 371, 373, 375, 377, 379, 381, 383, 385, 387, 389, 391, 393, 395, 397, 399, 401, 403, 405, 407, 409, 411, 413, 415, 417, 419, 421, 423, 425, 427, 327, 154, 291, 290, 289, 288, 287, 286, 285, 284, 283, 282, 281, 280, 279, 278, 277, 276, 275, 274, 273, 272, 271, 270, 269, 268, 267, 266, 265, 264, 263, 262, 261, 260, 259, 258, 153), (156, 155, 154, 327, 361, 360, 359, 358, 357, 356, 355, 354, 353, 352, 351, 350, 349, 348, 347, 346, 345, 344, 343, 342, 341, 340, 339, 338, 337, 336, 335, 334, 333, 332, 331, 330, 329, 328, 190, 149, 148, 189, 188, 187, 186, 185, 184, 183, 182, 181, 180, 179, 178, 177, 176, 175, 174, 173, 172, 171, 170, 169, 168, 167, 166, 165, 164, 163, 162, 161, 160, 159, 158, 157), (74, 73, 72, 71, 70, 69, 68, 67, 66, 65, 64, 63, 62, 61, 60, 59, 58, 57, 56, 55, 54, 53, 52, 51, 50, 49, 48, 47, 46, 45, 44, 43, 3, 149, 190, 191, 192, 193, 194, 195, 196, 197, 198, 199, 200, 201, 202, 203, 204, 205, 206, 207, 208, 209, 210, 211, 212, 213, 214, 215, 216, 217, 218, 219, 220, 221, 222, 223, 150, 151, 7, 77, 76, 75), (1, 147, 146, 145, 144, 143, 142, 141, 140, 139, 138, 137, 136, 135, 134, 133, 132, 131, 130, 129, 128, 127, 126, 125, 124, 123, 122, 121, 120, 119, 118, 117, 116, 115, 114, 113, 5, 153, 258, 259, 260, 261, 262, 263, 264, 265, 266, 267, 268, 269, 270, 271, 272, 273, 274, 275, 276, 277, 278, 279, 280, 281, 282, 283, 284, 285, 286, 287, 288, 289, 290, 291, 154, 155), (3, 42, 41, 40, 39, 38, 37, 36, 35, 34, 33, 32, 31, 30, 29, 28, 27, 26, 25, 24, 23, 22, 21, 20, 19, 18, 17, 16, 15, 14, 13, 12, 11, 10, 9, 8, 1, 155, 156, 157, 158, 159, 160, 161, 162, 163, 164, 165, 166, 167, 168, 169, 170, 171, 172, 173, 174, 175, 176, 177, 178, 179, 180, 181, 182, 183, 184, 185, 186, 187, 188, 189, 148, 149), (78, 7, 151, 224, 225, 226, 227, 228, 229, 230, 231, 232, 233, 234, 235, 236, 237, 238, 239, 240, 241, 242, 243, 244, 245, 246, 247, 248, 249, 250, 251, 252, 253, 254, 255, 256, 257, 152, 153, 5, 112, 111, 110, 109, 108, 107, 106, 105, 104, 103, 102, 101, 100, 99, 98, 97, 96, 95, 94, 93, 92, 91, 90, 89, 88, 87, 86, 85, 84, 83, 82, 81, 80, 79)])
_uv = me_cube.uv_layers.new(name='UVMap')
_uv.uv.foreach_set('vector', [0.0, 0.0, 0.0, 0.0, 0.0, 0.0, 0.0, 0.0, 0.0, 0.0, 0.0, 0.0, 0.0, 0.0, 0.0, 0.0, 0.0, 0.0, 0.0, 0.0, 0.0, 0.0, 0.0, 0.0, 0.0, 0.0, 0.0, 0.0, 0.0, 0.0, 0.0, 0.0, 0.0, 0.0, 0.0, 0.0, 0.0, 0.0, 0.0, 0.0, 0.0, 0.0, 0.0, 0.0, 0.0, 0.0, 0.0, 0.0, 0.0, 0.0, 0.0, 0.0, 0.0, 0.0, 0.0, 0.0, 0.0, 0.0, 0.0, 0.0, 0.0, 0.0, 0.0, 0.0, 0.0, 0.0, 0.0, 0.0, 0.0, 0.0, 0.0, 0.0, 0.0, 0.0, 0.0, 0.0, 0.0, 0.0, 0.0, 0.0, 0.0, 0.0, 0.0, 0.0, 0.0, 0.0, 0.0, 0.0, 0.0, 0.0, 0.0, 0.0, 0.0, 0.0, 0.0, 0.0, 0.0, 0.0, 0.0, 0.0, 0.0, 0.0, 0.0, 0.0, 0.0, 0.0, 0.0, 0.0, 0.0, 0.0, 0.0, 0.0, 0.0, 0.0, 0.0, 0.0, 0.0, 0.0, 0.0, 0.0, 0.0, 0.0, 0.0, 0.0, 0.0, 0.0, 0.0, 0.0, 0.0, 0.0, 0.0, 0.0, 0.0, 0.0, 0.0, 0.0, 0.0, 0.0, 0.0, 0.0, 0.0, 0.0, 0.0, 0.0, 0.0, 0.0, 0.0, 0.0, 0.0, 0.0, 0.0, 0.0, 0.0, 0.0, 0.0, 0.0, 0.0, 0.0, 0.0, 0.0, 0.0, 0.0, 0.0, 0.0, 0.0, 0.0, 0.0, 0.0, 0.0, 0.0, 0.0, 0.0, 0.0, 0.0, 0.0, 0.0, 0.0, 0.0, 0.0, 0.0, 0.0, 0.0, 0.0, 0.0, 0.0, 0.0, 0.0, 0.0, 0.0, 0.0, 0.0, 0.0, 0.0, 0.0, 0.0, 0.0, 0.0, 0.0, 0.0, 0.0, 0.0, 0.0, 0.0, 0.0, 0.0, 0.0, 0.0, 0.0, 0.0, 0.0, 0.0, 0.0, 0.0, 0.0, 0.0, 0.0, 0.0, 0.0, 0.0, 0.0, 0.0, 0.0, 0.0, 0.0, 0.0, 0.0, 0.0, 0.0, 0.0, 0.0, 0.0, 0.0, 0.0, 0.0, 0.0, 0.0, 0.0, 0.0, 0.0, 0.0, 0.0, 0.0, 0.0, 0.0, 0.0, 0.0, 0.0, 0.0, 0.0, 0.0, 0.0, 0.0, 0.0, 0.0, 0.0, 0.0, 0.0, 0.0, 0.0, 0.0, 0.0, 0.0, 0.0, 0.0, 0.0, 0.0, 0.0, 0.0, 0.0, 0.0, 0.0, 0.0, 0.0, 0.0, 0.0, 0.0, 0.0, 0.0, 0.0, 0.0, 0.0, 0.0, 0.0, 0.0, 0.0, 0.0, 0.0, 0.0, 0.0, 0.0, 0.0, 0.0, 0.0, 0.0, 0.0, 0.0, 0.0, 0.0, 0.0, 0.0, 0.0, 0.0, 0.0, 0.0, 0.0, 0.0, 0.0, 0.0, 0.0, 0.0, 0.0, 0.0, 0.0, 0.0, 0.0, 0.0, 0.0, 0.0, 0.0, 0.0, 0.0, 0.0, 0.0, 0.0, 0.0, 0.0, 0.0, 0.0, 0.0, 0.0, 0.0, 0.0, 0.0, 0.0, 0.0, 0.0, 0.0, 0.0, 0.0, 0.0, 0.0, 0.0, 0.0, 0.0, 0.0, 0.0, 0.0, 0.0, 0.0, 0.0, 0.0, 0.0, 0.0, 0.0, 0.0, 0.0, 0.0, 0.0, 0.0, 0.0, 0.0, 0.0, 0.0, 0.0, 0.0, 0.0, 0.0, 0.0, 0.0, 0.0, 0.0, 0.0, 0.0, 0.0, 0.0, 0.0, 0.0, 0.0, 0.0, 0.0, 0.0, 0.0, 0.0, 0.0, 0.0, 0.0, 0.0, 0.0, 0.0, 0.0, 0.0, 0.0, 0.0, 0.0, 0.0, 0.0, 0.0, 0.0, 0.0, 0.0, 0.0, 0.0, 0.0, 0.0, 0.0, 0.0, 0.0, 0.0, 0.0, 0.0, 0.0, 0.0, 0.0, 0.0, 0.0, 0.0, 0.0, 0.0, 0.0, 0.0, 0.0, 0.0, 0.0, 0.0, 0.0, 0.0, 0.0, 0.0, 0.0, 0.0, 0.0, 0.0, 0.0, 0.0, 0.0, 0.0, 0.0, 0.0, 0.0, 0.0, 0.0, 0.0, 0.0, 0.0, 0.0, 0.0, 0.0, 0.0, 0.0, 0.0, 0.0, 0.0, 0.0, 0.0, 0.0, 0.0, 0.0, 0.0, 0.0, 0.0, 0.0, 0.0, 0.0, 0.0, 0.0, 0.0, 0.0, 0.0, 0.0, 0.0, 0.0, 0.0, 0.0, 0.0, 0.0, 0.0, 0.0, 0.0, 0.0, 0.0, 0.0, 0.0, 0.0, 0.0, 0.0, 0.0, 0.0, 0.0, 0.0, 0.0, 0.0, 0.0, 0.0, 0.0, 0.0, 0.0, 0.0, 0.0, 0.0, 0.0, 0.0, 0.0, 0.0, 0.0, 0.0, 0.0, 0.0, 0.0, 0.0, 0.0, 0.0, 0.0, 0.0, 0.0, 0.0, 0.0, 0.0, 0.0, 0.0, 0.0, 0.0, 0.0, 0.0, 0.0, 0.0, 0.0, 0.0, 0.0, 0.0, 0.0, 0.0, 0.0, 0.0, 0.0, 0.0, 0.0, 0.0, 0.0, 0.0, 0.0, 0.0, 0.0, 0.0, 0.0, 0.0, 0.0, 0.0, 0.0, 0.0, 0.0, 0.0, 0.0, 0.0, 0.0, 0.0, 0.0, 0.0, 0.0, 0.0, 0.0, 0.0, 0.0, 0.0, 0.0, 0.0, 0.0, 0.0, 0.0, 0.0, 0.0, 0.0, 0.0, 0.0, 0.0, 0.0, 0.0, 0.0, 0.0, 0.0, 0.0, 0.0, 0.0, 0.0, 0.0, 0.0, 0.0, 0.0, 0.0, 0.0, 0.0, 0.0, 0.0, 0.0, 0.0, 0.0, 0.0, 0.0, 0.0, 0.0, 0.0, 0.0, 0.0, 0.0, 0.0, 0.0, 0.0, 0.0, 0.0, 0.0, 0.0, 0.0, 0.0, 0.0, 0.0, 0.0, 0.0, 0.0, 0.0, 0.0, 0.0, 0.0, 0.0, 0.0, 0.0, 0.0, 0.0, 0.0, 0.0, 0.0, 0.0, 0.0, 0.0, 0.0, 0.0, 0.0, 0.0, 0.0, 0.0, 0.0, 0.0, 0.0, 0.0, 0.0, 0.0, 0.0, 0.0, 0.0, 0.0, 0.0, 0.0, 0.0, 0.0, 0.0, 0.0, 0.0, 0.0, 0.0, 0.0, 0.0, 0.0, 0.0, 0.0, 0.0, 0.0, 0.0, 0.0, 0.0, 0.0, 0.0, 0.0, 0.0, 0.0, 0.0, 0.0, 0.0, 0.0, 0.0, 0.0, 0.0, 0.0, 0.0, 0.0, 0.0, 0.0, 0.0, 0.0, 0.0, 0.0, 0.0, 0.0, 0.0, 0.0, 0.0, 0.0, 0.0, 0.0, 0.0, 0.0, 0.0, 0.0, 0.0, 0.0, 0.0, 0.0, 0.0, 0.0, 0.0, 0.0, 0.0, 0.0, 0.0, 0.0, 0.0, 0.0, 0.0, 0.0, 0.0, 0.0, 0.0, 0.0, 0.0, 0.0, 0.0, 0.0, 0.0, 0.0, 0.0, 0.0, 0.0, 0.0, 0.0, 0.0, 0.0, 0.0, 0.0, 0.0, 0.0, 0.0, 0.0, 0.0, 0.0, 0.0, 0.0, 0.0, 0.0, 0.0, 0.0, 0.0, 0.0, 0.0, 0.0, 0.0, 0.0, 0.0, 0.0, 0.0, 0.0, 0.0, 0.0, 0.0, 0.0, 0.0, 0.0, 0.0, 0.0, 0.0, 0.0, 0.0, 0.0, 0.0, 0.0, 0.0, 0.0, 0.0, 0.0, 0.0, 0.0, 0.0, 0.0, 0.0, 0.0, 0.0, 0.0, 0.0, 0.0, 0.0, 0.0, 0.0, 0.0, 0.0, 0.0, 0.0, 0.0, 0.0, 0.0, 0.0, 0.0, 0.0, 0.0, 0.0, 0.0, 0.0, 0.0, 0.0, 0.0, 0.0, 0.0, 0.0, 0.0, 0.0, 0.0, 0.0, 0.0, 0.0, 0.0, 0.0, 0.0, 0.0, 0.0, 0.0, 0.0, 0.0, 0.0, 0.0, 0.0, 0.0, 0.0, 0.0, 0.0, 0.0, 0.0, 0.0, 0.0, 0.0, 0.0, 0.0, 0.0, 0.0, 0.0, 0.0, 0.0, 0.0, 0.0, 0.0, 0.0, 0.0, 0.0, 0.0, 0.0, 0.0, 0.0, 0.0, 0.0, 0.0, 0.0, 0.0, 0.0, 0.0, 0.0, 0.0, 0.0, 0.0, 0.0, 0.0, 0.0, 0.0, 0.0, 0.0, 0.0, 0.0, 0.0, 0.0, 0.0, 0.0, 0.0, 0.0, 0.0, 0.0, 0.0, 0.0, 0.0, 0.0, 0.0, 0.0, 0.0, 0.0, 0.0, 0.0, 0.0, 0.0, 0.0, 0.0, 0.0, 0.0, 0.0, 0.0, 0.0, 0.0, 0.0, 0.0, 0.0, 0.0, 0.0, 0.0, 0.0, 0.0, 0.0, 0.0, 0.0, 0.0, 0.0, 0.0, 0.0, 0.0, 0.0, 0.0, 0.0, 0.0, 0.0, 0.0, 0.0, 0.0, 0.0, 0.0, 0.0, 0.0, 0.0, 0.0, 0.0, 0.0, 0.0, 0.0, 0.0, 0.0, 0.0, 0.0, 0.0, 0.0, 0.0, 0.0, 0.0, 0.0, 0.0, 0.0, 0.0, 0.0, 0.0, 0.0, 0.0, 0.0, 0.0, 0.0, 0.0, 0.0, 0.0, 0.0, 0.0, 0.0, 0.0, 0.0, 0.0, 0.0, 0.0, 0.0, 0.0, 0.0, 0.0, 0.0, 0.0, 0.0, 0.0, 0.0, 0.0, 0.0, 0.0, 0.0, 0.0, 0.0, 0.0, 0.0, 0.0, 0.0, 0.0, 0.0, 0.0, 0.0, 0.0, 0.0, 0.0, 0.0, 0.0, 0.0, 0.0, 0.0, 0.0, 0.0, 0.0, 0.0, 0.0, 0.0, 0.0, 0.0, 0.0, 0.0, 0.0, 0.0, 0.0, 0.0, 0.0, 0.0, 0.0, 0.0, 0.0, 0.0, 0.0, 0.0, 0.0, 0.0, 0.0, 0.0, 0.0, 0.0, 0.0, 0.0, 0.0, 0.0, 0.0, 0.0, 0.0, 0.0, 0.0, 0.0, 0.0, 0.0, 0.0, 0.0, 0.0, 0.0, 0.0, 0.0, 0.0, 0.0, 0.0, 0.0, 0.0, 0.0, 0.0, 0.0, 0.0, 0.0, 0.0, 0.0, 0.0, 0.0, 0.0, 0.0, 0.0, 0.0, 0.0, 0.0, 0.0, 0.0, 0.0, 0.0, 0.0, 0.0, 0.0, 0.0, 0.0, 0.0, 0.0, 0.0, 0.0, 0.0, 0.0, 0.0, 0.0, 0.0, 0.0, 0.0, 0.0, 0.0, 0.0, 0.0, 0.0, 0.0, 0.0, 0.0, 0.0, 0.0, 0.0, 0.0, 0.0, 0.0, 0.0, 0.0, 0.0, 0.0, 0.0, 0.0, 0.0, 0.0, 0.0, 0.0, 0.0, 0.0, 0.0, 0.0, 0.0, 0.0, 0.0, 0.0, 0.0, 0.0, 0.0, 0.0, 0.0, 0.0, 0.0, 0.0, 0.0, 0.0, 0.0, 0.0, 0.0, 0.0, 0.0, 0.0, 0.0, 0.0, 0.0, 0.0, 0.0, 0.0, 0.0, 0.0, 0.0, 0.0, 0.0, 0.0, 0.0, 0.0, 0.0, 0.0, 0.0, 0.0, 0.0, 0.0, 0.0, 0.0, 0.0, 0.0, 0.0, 0.0, 0.0, 0.0, 0.0, 0.0, 0.0, 0.0, 0.0, 0.0, 0.0, 0.0, 0.0, 0.0, 0.0, 0.0, 0.0, 0.0, 0.0, 0.0, 0.0, 0.0, 0.0, 0.0, 0.0, 0.0, 0.0, 0.0, 0.0, 0.0, 0.0, 0.0, 0.0, 0.0, 0.0, 0.0, 0.0, 0.0, 0.0, 0.0, 0.0, 0.0, 0.0, 0.0, 0.0, 0.0, 0.0, 0.0, 0.0, 0.0, 0.0, 0.0, 0.0, 0.0, 0.0, 0.0, 0.0, 0.0, 0.0, 0.0, 0.0, 0.0, 0.0, 0.0, 0.0, 0.0, 0.0, 0.0, 0.0, 0.0, 0.0, 0.0, 0.0, 0.0, 0.0, 0.0, 0.0, 0.0, 0.0, 0.0, 0.0, 0.0, 0.0, 0.0, 0.0, 0.0, 0.0, 0.0, 0.0, 0.0, 0.0, 0.0, 0.0, 0.0, 0.0, 0.0, 0.0, 0.0, 0.0, 0.0, 0.0, 0.0, 0.0, 0.0, 0.0, 0.0, 0.0, 0.0, 0.0, 0.0, 0.0, 0.0, 0.0, 0.0, 0.0, 0.0, 0.0, 0.0, 0.0, 0.0, 0.0, 0.0, 0.0, 0.0, 0.0, 0.0, 0.0, 0.0, 0.0, 0.0, 0.0, 0.0, 0.0, 0.0, 0.0, 0.0, 0.0, 0.0, 0.0, 0.0, 0.0, 0.0, 0.0, 0.0, 0.0, 0.0, 0.0, 0.0, 0.0, 0.0, 0.0, 0.0, 0.0, 0.0, 0.0, 0.0, 0.0, 0.0, 0.0, 0.0, 0.0, 0.0, 0.0, 0.0, 0.0, 0.0, 0.0, 0.0, 0.0, 0.0, 0.0, 0.0, 0.0, 0.0, 0.0, 0.0, 0.0, 0.0, 0.0, 0.0, 0.0, 0.0, 0.0, 0.0, 0.0, 0.0, 0.0, 0.0, 0.0, 0.0, 0.0, 0.0, 0.0, 0.0, 0.0, 0.0, 0.0, 0.0, 0.0, 0.0, 0.0, 0.0, 0.0, 0.0, 0.0, 0.0, 0.0, 0.0, 0.0, 0.0, 0.0, 0.0, 0.0, 0.0, 0.0, 0.0, 0.0, 0.0, 0.0, 0.0, 0.0, 0.0, 0.0, 0.0, 0.0, 0.0, 0.0, 0.0, 0.0, 0.0, 0.0, 0.0, 0.0, 0.0, 0.0, 0.0, 0.0, 0.0, 0.0, 0.0, 0.0, 0.0, 0.0, 0.0, 0.0, 0.0, 0.0, 0.0, 0.0, 0.0, 0.0, 0.0, 0.0, 0.0, 0.0, 0.0, 0.0, 0.0, 0.0, 0.0, 0.0, 0.0, 0.0, 0.0, 0.0, 0.0, 0.0, 0.0, 0.0, 0.0, 0.0, 0.0, 0.0, 0.0, 0.0, 0.0, 0.0, 0.0, 0.0, 0.0, 0.0, 0.0, 0.0, 0.0, 0.0, 0.0, 0.0, 0.0, 0.0, 0.0, 0.0, 0.0, 0.0, 0.0, 0.0, 0.0, 0.0, 0.0, 0.0, 0.0, 0.0, 0.0, 0.0, 0.0, 0.0, 0.0, 0.0, 0.0, 0.0, 0.0, 0.0, 0.0, 0.0, 0.0, 0.0, 0.0, 0.0, 0.0, 0.0, 0.0, 0.0, 0.0, 0.0, 0.0, 0.0, 0.0, 0.0, 0.0, 0.0, 0.0, 0.0, 0.0, 0.0, 0.0, 0.0, 0.0])
me_cube.use_remesh_preserve_volume = False
me_cube.use_remesh_preserve_attributes = False
me_cube.use_mirror_vertex_groups = False
me_cube.update()

# ---- objects
ob_cube_002 = bpy.data.objects.new('Cube.002', me_cube_002)
ob_cube_001 = bpy.data.objects.new('Cube.001', me_cube_001)
ob_cube = bpy.data.objects.new('Cube', me_cube)
ob_lamp = bpy.data.objects.new('Lamp', light_lamp)
ob_camera = bpy.data.objects.new('Camera', cam_camera)

# ---- transforms, parenting, visibility, modifiers, constraints
ob_cube_002.location = (0.0, 0.0, 1.971)
ob_cube_002.lineart.crease_threshold = 0.0
ob_cube_001.location = (0.0, 0.0, 1.971)
ob_cube_001.lineart.crease_threshold = 0.0
ob_cube.location = (0.0, 0.0, 1.971)
ob_cube.lineart.crease_threshold = 0.0
ob_lamp.location = (4.076, 1.005, 5.904)
ob_lamp.rotation_euler = (0.6503, 0.05522, 1.866)
ob_lamp.lock_rotations_4d = False
ob_lamp.empty_display_type = 'ARROWS'
ob_lamp.color = (0.0, 0.0, 0.0, 0.0)
ob_lamp.lineart.crease_threshold = 0.0
ob_camera.location = (7.481, -6.508, 5.344)
ob_camera.rotation_euler = (1.109, 0.0, 0.8149)
ob_camera.lock_rotations_4d = False
ob_camera.empty_display_type = 'ARROWS'
ob_camera.color = (0.0, 0.0, 0.0, 0.0)
ob_camera.display_type = 'WIRE'
ob_camera.lineart.crease_threshold = 0.0

# ---- collection membership
col_collection_1.objects.link(ob_cube_002)
col_collection_1.objects.link(ob_cube_001)
col_collection_1.objects.link(ob_cube)
col_collection_1.objects.link(ob_lamp)
col_collection_1.objects.link(ob_camera)

# ---- scene / render settings (as saved in the file)
scene.camera = ob_camera
scene.frame_start = 1; scene.frame_end = 250; scene.frame_set(1)
scene.render.engine = 'BLENDER_EEVEE_NEXT'
scene.render.resolution_percentage = 50
scene.render.dither_intensity = 0.0
scene.cycles.use_denoising = False
scene.cycles.samples = 128
scene.cycles.sampling_pattern = 'TABULATED_SOBOL'
scene.cycles.use_adaptive_sampling = False
scene.cycles.use_light_tree = False
scene.cycles.blur_glossy = 0.0
scene.cycles.sample_clamp_indirect = 0.0
scene.view_settings.view_transform = 'Standard'
bpy.context.view_layer.update()
